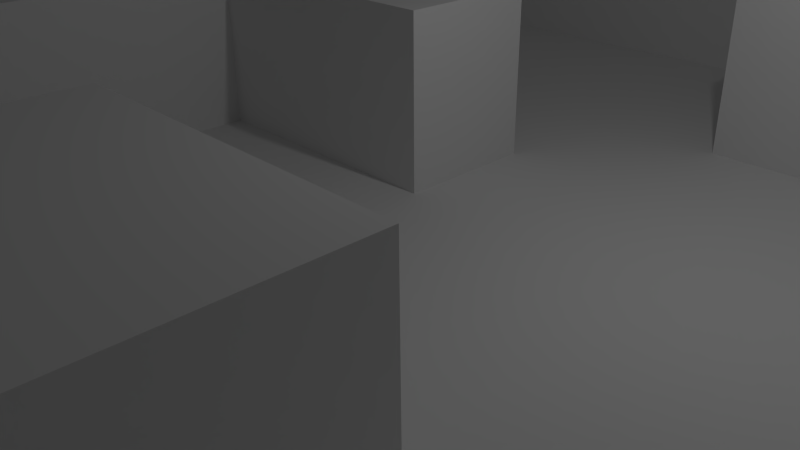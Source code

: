# Source: TestMap.blend  (saved by Blender 2.70.0; exported with 4.5.12 LTS)
import bpy
from mathutils import Matrix  # noqa: F401  (used for matrix-valued properties, if any)

bpy.ops.wm.read_factory_settings(use_empty=True)
scene = bpy.context.scene
scene.name = 'Scene'

# ---- collections
col_collection_1 = bpy.data.collections.new('Collection 1'); scene.collection.children.link(col_collection_1)

# ---- world
world_world = bpy.data.worlds.new('World'); scene.world = world_world
world_world.color = (0.05088, 0.05088, 0.05088)
world_world.use_sun_shadow = False
world_world.sun_shadow_jitter_overblur = 0.0
world_world.cycles.sampling_method = 'MANUAL'
world_world.cycles.sample_map_resolution = 256

# ---- cameras
cam_camera = bpy.data.cameras.new('Camera')
cam_camera.clip_end = 100.0
cam_camera.lens = 35.0
cam_camera.sensor_width = 32.0
cam_camera.sensor_height = 18.0
cam_camera.ortho_scale = 7.314
cam_camera.dof.focus_distance = 0.0
cam_camera.dof.aperture_fstop = 128.0

# ---- lights
light_lamp = bpy.data.lights.new('Lamp', 'POINT')
light_lamp.transmission_factor = 0.0
light_lamp.cutoff_distance = 30.0
light_lamp.energy = 100.0
light_lamp.shadow_buffer_clip_start = 1.001
light_lamp.shadow_soft_size = 0.1
light_lamp.shadow_maximum_resolution = 0.006
light_lamp.use_absolute_resolution = True
light_lamp.cycles.use_multiple_importance_sampling = False

# ---- meshes
me_plane = bpy.data.meshes.new('Plane')
me_plane.from_pydata([(-10.0, -10.0, 0.0), (10.0, -10.0, 0.0), (-10.0, 10.0, 0.0), (10.0, 10.0, 0.0), (-10.0, 8.0, 0.0), (-10.0, 6.0, 0.0), (-10.0, 4.0, 0.0), (-10.0, 2.0, 0.0), (-10.0, 1.33e-08, 0.0), (-10.0, -2.0, 0.0), (-10.0, -4.0, 0.0), (-10.0, -6.0, 0.0), (-10.0, -8.0, 0.0), (-8.0, -10.0, 0.0), (-6.0, -10.0, 0.0), (-4.0, -10.0, 0.0), (-2.0, -10.0, 0.0), (7.98e-08, -10.0, 0.0), (2.0, -10.0, 0.0), (4.0, -10.0, 0.0), (6.0, -10.0, 0.0), (8.0, -10.0, 0.0), (10.0, -8.0, 0.0), (10.0, -6.0, 0.0), (10.0, -4.0, 0.0), (10.0, -2.0, 0.0), (10.0, 1.33e-08, 0.0), (10.0, 2.0, 0.0), (10.0, 4.0, 0.0), (10.0, 6.0, 0.0), (10.0, 8.0, 0.0), (8.0, 10.0, 0.0), (6.0, 10.0, 0.0), (4.0, 10.0, 0.0), (2.0, 10.0, 0.0), (7.98e-08, 10.0, 0.0), (-2.0, 10.0, 0.0), (-4.0, 10.0, 0.0), (-6.0, 10.0, 0.0), (-8.0, 10.0, 0.0), (-8.0, -8.0, 0.0), (-8.0, -6.0, 0.0), (-8.0, -4.0, 0.0), (-8.0, -2.0, 0.0), (-8.0, 1.33e-08, 0.0), (-8.0, 2.0, 0.0), (-8.0, 4.0, 0.0), (-8.0, 6.0, 0.0), (-8.0, 8.0, 0.0), (-4.0, 1.33e-08, -2.372), (-4.0, -2.0, -2.372), (-6.0, -4.0, 0.0), (-6.0, -2.0, 0.0), (-6.0, 1.33e-08, 0.0), (-6.0, 2.0, 0.0), (-4.0, -4.0, -2.372), (-4.0, -6.0, -2.372), (-6.0, 8.0, 0.0), (-4.0, -8.0, 0.0), (-4.0, -6.0, 0.0), (-4.0, -4.0, 0.0), (-4.0, -2.0, 0.0), (-4.0, 1.33e-08, 0.0), (-4.0, 2.0, 0.0), (-4.0, -8.0, -2.372), (-6.0, 8.0, -2.372), (-4.0, 8.0, 0.0), (-2.0, -8.0, 0.0), (-2.0, -6.0, 0.0), (-6.0, 6.0, -2.372), (-6.0, 4.0, -2.372), (-2.0, 1.33e-08, 0.0), (-2.0, 2.0, 0.0), (-6.0, 2.0, -2.372), (-6.0, -4.0, -2.372), (-2.0, 8.0, 0.0), (7.98e-08, -8.0, 0.0), (7.98e-08, -6.0, 0.0), (7.98e-08, -4.0, 0.0), (-6.0, -6.0, -2.372), (7.98e-08, 1.33e-08, 0.0), (7.98e-08, 2.0, 0.0), (-6.0, -8.0, -2.372), (-8.0, 8.0, -2.372), (7.98e-08, 8.0, 0.0), (2.0, -8.0, 0.0), (2.0, -6.0, 0.0), (2.0, -4.0, 0.0), (-8.0, 6.0, -2.372), (-8.0, 4.0, -2.372), (-8.0, 2.0, -2.372), (2.0, 4.0, 0.0), (2.0, 6.0, 0.0), (2.0, 8.0, 0.0), (4.0, -8.0, 0.0), (4.0, -6.0, 0.0), (4.0, -4.0, 0.0), (-8.0, -4.0, -2.372), (-8.0, -6.0, -2.372), (-8.0, -8.0, -2.372), (4.0, 4.0, 0.0), (4.0, 6.0, 0.0), (4.0, 8.0, 0.0), (8.0, -10.0, -2.372), (6.0, -10.0, -2.372), (4.0, -10.0, -2.372), (-4.0, -10.0, -2.372), (-6.0, -10.0, -2.372), (-8.0, -10.0, -2.372), (6.0, 4.0, 0.0), (6.0, 6.0, 0.0), (6.0, 8.0, 0.0), (8.0, -8.0, 0.0), (8.0, -6.0, 0.0), (8.0, -4.0, 0.0), (8.0, -2.0, 0.0), (8.0, 1.33e-08, 0.0), (8.0, 2.0, 0.0), (8.0, 4.0, 0.0), (8.0, 6.0, 0.0), (8.0, 8.0, 0.0), (-8.0, -10.0, -1.0), (-6.0, -10.0, -1.0), (-4.0, -10.0, -1.0), (4.0, -10.0, -1.0), (6.0, -10.0, -1.0), (8.0, -10.0, -1.0), (-8.0, -8.0, -1.0), (-8.0, -6.0, -1.0), (-8.0, -4.0, -1.0), (-8.0, 2.0, -1.0), (-8.0, 4.0, -1.0), (-8.0, 6.0, -1.0), (-8.0, 8.0, -1.0), (-6.0, -4.0, -1.0), (-6.0, 2.0, -1.0), (-6.0, 8.0, -1.0), (-4.0, -8.0, -1.0), (-4.0, -6.0, -1.0), (-4.0, -4.0, -1.0), (-4.0, -2.0, -1.0), (-4.0, 1.33e-08, -1.0), (-4.0, 2.0, -1.0), (-4.0, 8.0, -1.0), (-2.0, -6.0, -1.0), (-2.0, 1.33e-08, -1.0), (-2.0, 2.0, -1.0), (-2.0, 8.0, -1.0), (7.98e-08, -6.0, -1.0), (7.98e-08, -4.0, -1.0), (7.98e-08, 1.33e-08, -1.0), (7.98e-08, 2.0, -1.0), (7.98e-08, 8.0, -1.0), (2.0, -4.0, -1.0), (2.0, 4.0, -1.0), (2.0, 6.0, -1.0), (2.0, 8.0, -1.0), (4.0, -8.0, -1.0), (4.0, -6.0, -1.0), (4.0, -4.0, -1.0), (4.0, 4.0, -1.0), (6.0, 4.0, -1.0), (8.0, -8.0, -1.0), (8.0, -6.0, -1.0), (8.0, -4.0, -1.0), (8.0, -2.0, -1.0), (8.0, 1.33e-08, -1.0), (8.0, 2.0, -1.0), (8.0, 4.0, -1.0), (-4.0, 2.0, -2.372), (-4.0, 4.0, -2.372), (-4.0, 6.0, -2.372), (-4.0, 8.0, -2.372), (-2.0, -6.0, -2.372), (-2.0, -4.0, -2.372), (-2.0, -2.0, -2.372), (-2.0, 1.33e-08, -2.372), (-2.0, 2.0, -2.372), (-2.0, 4.0, -2.372), (-2.0, 6.0, -2.372), (-2.0, 8.0, -2.372), (7.98e-08, -6.0, -2.372), (7.98e-08, -4.0, -2.372), (7.98e-08, -2.0, -2.372), (7.98e-08, 1.33e-08, -2.372), (7.98e-08, 2.0, -2.372), (7.98e-08, 4.0, -2.372), (7.98e-08, 6.0, -2.372), (7.98e-08, 8.0, -2.372), (2.0, -4.0, -2.372), (2.0, -2.0, -2.372), (2.0, 1.33e-08, -2.372), (2.0, 2.0, -2.372), (2.0, 4.0, -2.372), (2.0, 6.0, -2.372), (2.0, 8.0, -2.372), (4.0, -8.0, -2.372), (4.0, -6.0, -2.372), (4.0, -4.0, -2.372), (4.0, -2.0, -2.372), (4.0, 1.33e-08, -2.372), (4.0, 2.0, -2.372), (4.0, 4.0, -2.372), (6.0, -8.0, -2.372), (6.0, -6.0, -2.372), (6.0, -4.0, -2.372), (6.0, -2.0, -2.372), (6.0, 1.33e-08, -2.372), (6.0, 2.0, -2.372), (6.0, 4.0, -2.372), (8.0, -8.0, -2.372), (8.0, -6.0, -2.372), (8.0, -4.0, -2.372), (8.0, -2.0, -2.372), (8.0, 1.33e-08, -2.372), (8.0, 2.0, -2.372), (8.0, 4.0, -2.372), (-8.0, -8.0, 0.0), (-8.0, -10.0, 0.0), (-8.0, -10.0, 0.0), (-8.0, -6.0, 0.0), (-8.0, -4.0, 0.0), (-8.0, -4.0, 0.0), (-8.0, 4.0, 0.0), (-8.0, 2.0, 0.0), (-8.0, 2.0, 0.0), (-8.0, 6.0, 0.0), (-8.0, 8.0, 0.0), (-8.0, 8.0, 0.0), (-4.0, 1.33e-08, -2.372), (-4.0, 1.33e-08, -2.372), (-4.0, -2.0, -2.372), (-4.0, -4.0, -2.372), (-4.0, -4.0, -2.372), (-4.0, -8.0, 0.0), (-4.0, -10.0, 0.0), (-4.0, -10.0, 0.0), (-4.0, -6.0, 0.0), (-4.0, -6.0, 0.0), (-4.0, -6.0, -2.372), (-4.0, -6.0, -2.372), (-4.0, -8.0, -2.372), (-4.0, -2.0, 0.0), (-4.0, -4.0, 0.0), (-4.0, -4.0, 0.0), (-4.0, 1.33e-08, 0.0), (-4.0, 1.33e-08, 0.0), (-4.0, -10.0, -2.372), (-4.0, -10.0, -2.372), (-8.0, 8.0, -2.372), (-8.0, 8.0, -2.372), (-8.0, 6.0, -2.372), (-8.0, 4.0, -2.372), (7.98e-08, -4.0, 0.0), (7.98e-08, -4.0, 0.0), (7.98e-08, -6.0, 0.0), (7.98e-08, -6.0, 0.0), (-8.0, 2.0, -2.372), (-8.0, 2.0, -2.372), (-8.0, -4.0, -2.372), (-8.0, -4.0, -2.372), (-8.0, -6.0, -2.372), (7.98e-08, 2.0, 0.0), (7.98e-08, 2.0, 0.0), (7.98e-08, 1.33e-08, 0.0), (7.98e-08, 1.33e-08, 0.0), (-8.0, -8.0, -2.372), (-8.0, -10.0, -2.372), (-8.0, -10.0, -2.372), (8.0, -10.0, -2.372), (8.0, -10.0, -2.372), (6.0, -10.0, -2.372), (4.0, -10.0, -2.372), (4.0, -10.0, -2.372), (-6.0, -10.0, -2.372), (7.98e-08, 2.0, -1.0), (2.0, 6.0, 0.0), (2.0, 4.0, 0.0), (2.0, 4.0, 0.0), (2.0, 8.0, 0.0), (2.0, 8.0, 0.0), (4.0, -8.0, 0.0), (4.0, -10.0, 0.0), (4.0, -10.0, 0.0), (4.0, -6.0, 0.0), (4.0, -4.0, 0.0), (4.0, -4.0, 0.0), (-4.0, -6.0, -1.0), (-8.0, 8.0, -1.0), (8.0, 4.0, -1.0), (8.0, 4.0, 0.0), (8.0, 4.0, 0.0), (-4.0, 1.33e-08, -1.0), (7.98e-08, -6.0, -1.0), (8.0, -8.0, 0.0), (8.0, -10.0, 0.0), (8.0, -10.0, 0.0), (8.0, -6.0, 0.0), (8.0, -4.0, 0.0), (8.0, -2.0, 0.0), (8.0, 1.33e-08, 0.0), (8.0, 2.0, 0.0), (-6.0, -4.0, 0.0), (-6.0, 2.0, 0.0), (-8.0, -10.0, -1.0), (-6.0, 8.0, 0.0), (7.98e-08, -4.0, -1.0), (-4.0, 2.0, 0.0), (-4.0, 8.0, 0.0), (-2.0, -6.0, 0.0), (7.98e-08, 1.33e-08, -1.0), (-2.0, 1.33e-08, 0.0), (-2.0, 2.0, 0.0), (-4.0, -10.0, -1.0), (-2.0, 8.0, 0.0), (7.98e-08, 8.0, 0.0), (2.0, -4.0, 0.0), (-4.0, -4.0, -1.0), (-8.0, 2.0, -1.0), (2.0, 4.0, -1.0), (2.0, 8.0, -1.0), (4.0, 4.0, 0.0), (4.0, -10.0, -1.0), (4.0, -4.0, -1.0), (6.0, 4.0, 0.0), (-8.0, -4.0, -1.0), (8.0, -10.0, -1.0), (7.98e-08, -4.0, -2.372), (7.98e-08, -4.0, -2.372), (7.98e-08, 2.0, -2.372), (7.98e-08, 2.0, -2.372), (2.0, 8.0, -2.372), (2.0, 8.0, -2.372), (7.98e-08, -6.0, -2.372), (7.98e-08, -6.0, -2.372), (4.0, -4.0, -2.372), (4.0, -4.0, -2.372), (7.98e-08, 1.33e-08, -2.372), (7.98e-08, 1.33e-08, -2.372), (8.0, 4.0, -2.372), (8.0, 4.0, -2.372), (2.0, 4.0, -2.372), (2.0, 4.0, -2.372), (2.0, 6.0, -2.372), (4.0, -8.0, -2.372), (4.0, -6.0, -2.372), (8.0, -8.0, -2.372), (8.0, -6.0, -2.372), (8.0, -4.0, -2.372), (8.0, -2.0, -2.372), (8.0, 1.33e-08, -2.372), (8.0, 2.0, -2.372), (-6.0, -4.0, -2.372), (-6.0, 2.0, -2.372), (-6.0, 8.0, -2.372), (-4.0, 2.0, -2.372), (-4.0, 8.0, -2.372), (-2.0, -6.0, -2.372), (-2.0, 1.33e-08, -2.372), (-2.0, 2.0, -2.372), (-2.0, 8.0, -2.372), (7.98e-08, 8.0, -2.372), (2.0, -4.0, -2.372), (4.0, 4.0, -2.372), (6.0, 4.0, -2.372)], [], [(120, 30, 3, 31), (4, 48, 39, 2), (48, 57, 38, 39), (57, 66, 37, 38), (66, 75, 36, 37), (75, 84, 35, 36), (84, 93, 34, 35), (93, 102, 33, 34), (102, 111, 32, 33), (111, 120, 31, 32), (0, 13, 40, 12), (12, 40, 41, 11), (11, 41, 42, 10), (10, 42, 43, 9), (9, 43, 44, 8), (8, 44, 45, 7), (7, 45, 46, 6), (6, 46, 47, 5), (5, 47, 48, 4), (314, 308, 143, 147), (109, 321, 160, 161), (302, 221, 129, 134), (42, 51, 52, 43), (43, 52, 53, 44), (44, 53, 54, 45), (114, 115, 165, 164), (237, 309, 144, 138), (227, 226, 132, 133), (255, 78, 149, 148), (14, 15, 123, 122), (220, 217, 127, 128), (51, 60, 61, 52), (52, 61, 62, 53), (53, 62, 63, 54), (224, 303, 135, 130), (117, 118, 168, 167), (311, 245, 141, 145), (235, 16, 67, 58), (58, 67, 68, 59), (81, 80, 150, 151), (96, 284, 158, 159), (312, 262, 275, 146), (62, 71, 72, 63), (234, 238, 287, 137), (305, 228, 288, 136), (20, 295, 126, 125), (16, 17, 76, 67), (67, 76, 77, 68), (113, 114, 164, 163), (315, 314, 147, 152), (291, 109, 161, 289), (71, 264, 263, 72), (276, 279, 156, 155), (243, 302, 134, 139), (218, 14, 122, 121), (17, 18, 85, 76), (76, 85, 86, 77), (77, 86, 87, 253), (246, 242, 140, 292), (226, 223, 131, 132), (309, 256, 293, 144), (116, 117, 167, 166), (217, 219, 304, 127), (254, 316, 153, 306), (18, 19, 94, 85), (85, 94, 95, 86), (86, 95, 285, 87), (284, 281, 157, 158), (303, 307, 142, 135), (265, 311, 145, 310), (236, 234, 137, 313), (91, 100, 101, 92), (92, 101, 102, 93), (282, 20, 125, 124), (112, 113, 163, 162), (308, 305, 136, 143), (321, 277, 154, 160), (242, 244, 317, 140), (223, 225, 318, 131), (278, 276, 155, 319), (100, 324, 110, 101), (101, 110, 111, 102), (280, 315, 152, 320), (115, 116, 166, 165), (281, 283, 322, 157), (316, 286, 323, 153), (222, 220, 128, 325), (307, 312, 146, 142), (296, 112, 162, 326), (324, 290, 119, 110), (110, 119, 120, 111), (21, 1, 22, 294), (294, 22, 23, 297), (297, 23, 24, 298), (298, 24, 25, 299), (299, 25, 26, 300), (300, 26, 27, 301), (301, 27, 28, 290), (290, 28, 29, 119), (119, 29, 30, 120), (148, 149, 182, 181), (145, 141, 229, 176), (135, 142, 355, 353), (325, 128, 98, 97), (326, 162, 210, 269), (151, 150, 184, 185), (313, 137, 64, 106), (130, 135, 353, 257), (153, 323, 198, 189), (143, 136, 354, 356), (133, 132, 88, 83), (164, 165, 213, 212), (157, 322, 272, 196), (306, 153, 189, 328), (140, 317, 55, 50), (136, 288, 249, 354), (124, 125, 104, 105), (167, 168, 216, 215), (139, 134, 352, 233), (128, 127, 99, 98), (146, 275, 330, 177), (134, 129, 259, 352), (320, 152, 188, 195), (155, 156, 331, 194), (132, 131, 89, 88), (163, 164, 212, 211), (152, 147, 180, 188), (122, 123, 247, 274), (144, 293, 333, 173), (166, 167, 215, 214), (159, 158, 197, 335), (127, 304, 108, 99), (310, 145, 176, 338), (142, 146, 177, 355), (131, 318, 90, 89), (162, 163, 211, 210), (319, 155, 194, 193), (121, 122, 274, 267), (137, 287, 239, 64), (147, 143, 356, 180), (289, 161, 209, 339), (158, 157, 196, 197), (165, 166, 214, 213), (138, 144, 173, 240), (161, 160, 202, 209), (292, 140, 50, 49), (125, 126, 103, 104), (160, 154, 342, 202), (268, 107, 82, 266), (266, 82, 79, 261), (261, 79, 74, 260), (258, 73, 70, 252), (252, 70, 69, 251), (251, 69, 65, 250), (107, 248, 241, 82), (82, 241, 56, 79), (79, 56, 232, 74), (73, 169, 170, 70), (70, 170, 171, 69), (69, 171, 172, 65), (56, 357, 174, 232), (232, 174, 175, 231), (231, 175, 358, 230), (169, 359, 178, 170), (170, 178, 179, 171), (171, 179, 360, 172), (357, 334, 327, 174), (174, 327, 183, 175), (175, 183, 337, 358), (359, 329, 186, 178), (178, 186, 187, 179), (179, 187, 361, 360), (327, 362, 190, 183), (183, 190, 191, 337), (337, 191, 192, 329), (329, 192, 341, 186), (186, 341, 343, 187), (187, 343, 332, 361), (362, 336, 199, 190), (190, 199, 200, 191), (191, 200, 201, 192), (192, 201, 363, 341), (273, 271, 203, 344), (344, 203, 204, 345), (345, 204, 205, 336), (336, 205, 206, 199), (199, 206, 207, 200), (200, 207, 208, 201), (201, 208, 364, 363), (271, 270, 346, 203), (203, 346, 347, 204), (204, 347, 348, 205), (205, 348, 349, 206), (206, 349, 350, 207), (207, 350, 351, 208), (208, 351, 340, 364)])
me_plane.polygons.foreach_set('use_smooth', [True] * 196)
me_plane.use_remesh_preserve_volume = False
me_plane.use_remesh_preserve_attributes = False
me_plane.use_mirror_vertex_groups = False
me_plane.update()

# ---- objects
ob_plane = bpy.data.objects.new('Plane', me_plane)
ob_lamp = bpy.data.objects.new('Lamp', light_lamp)
ob_camera = bpy.data.objects.new('Camera', cam_camera)

# ---- transforms, parenting, visibility, modifiers, constraints
ob_plane.location = (0.02656, 0.7037, 3.008)
ob_plane.lineart.crease_threshold = 0.0
ob_lamp.location = (4.076, 1.005, 5.904)
ob_lamp.rotation_euler = (0.6503, 0.05522, 1.866)
ob_lamp.lock_rotations_4d = False
ob_lamp.empty_display_type = 'ARROWS'
ob_lamp.color = (0.0, 0.0, 0.0, 0.0)
ob_lamp.lineart.crease_threshold = 0.0
ob_camera.location = (7.481, -6.508, 5.344)
ob_camera.rotation_euler = (1.109, 0.01082, 0.8149)
ob_camera.lock_rotations_4d = False
ob_camera.empty_display_type = 'ARROWS'
ob_camera.color = (0.0, 0.0, 0.0, 0.0)
ob_camera.display_type = 'WIRE'
ob_camera.lineart.crease_threshold = 0.0

# ---- collection membership
col_collection_1.objects.link(ob_plane)
col_collection_1.objects.link(ob_lamp)
col_collection_1.objects.link(ob_camera)

# ---- scene / render settings (as saved in the file)
scene.camera = ob_camera
scene.frame_start = 1; scene.frame_end = 250; scene.frame_set(1)
scene.render.engine = 'BLENDER_EEVEE_NEXT'
scene.render.resolution_percentage = 50
scene.render.dither_intensity = 0.0
scene.cycles.use_denoising = False
scene.cycles.samples = 10
scene.cycles.sampling_pattern = 'TABULATED_SOBOL'
scene.cycles.light_sampling_threshold = 0.0
scene.cycles.use_adaptive_sampling = False
scene.cycles.use_light_tree = False
scene.cycles.blur_glossy = 0.0
scene.cycles.volume_bounces = 1
scene.cycles.pixel_filter_type = 'GAUSSIAN'
scene.cycles.sample_clamp_indirect = 0.0
scene.view_settings.view_transform = 'Standard'
bpy.context.view_layer.update()
